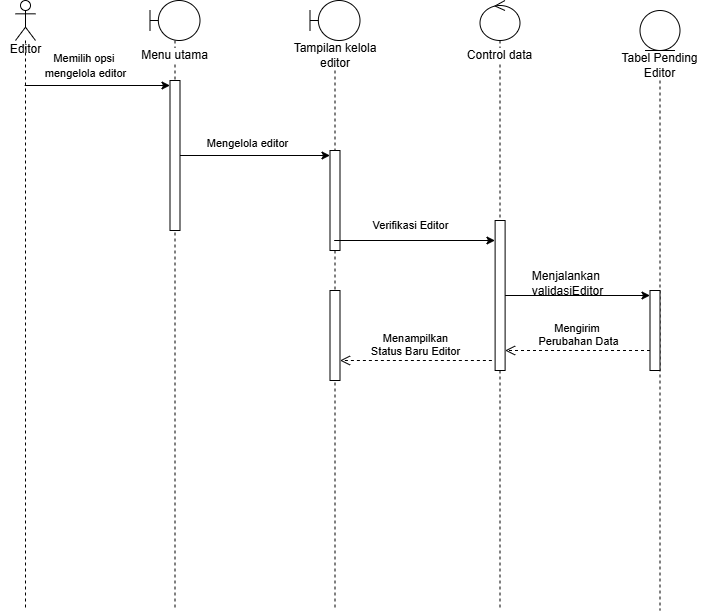

The diagram above was exported from draw.io. Its source (the exported page's mxGraphModel, read from the mxfile embedded in the PNG):
<mxGraphModel dx="1368" dy="607" grid="1" gridSize="10" guides="1" tooltips="1" connect="1" arrows="1" fold="1" page="1" pageScale="1" pageWidth="850" pageHeight="1100" math="0" shadow="0">
  <root>
    <mxCell id="0" />
    <mxCell id="1" parent="0" />
    <mxCell id="DS2O5n1niqpCSh0l685Z-1" value="" style="shape=umlLifeline;perimeter=lifelinePerimeter;whiteSpace=wrap;html=1;container=1;dropTarget=0;collapsible=0;recursiveResize=0;outlineConnect=0;portConstraint=eastwest;newEdgeStyle={&quot;curved&quot;:0,&quot;rounded&quot;:0};participant=umlActor;" parent="1" vertex="1">
      <mxGeometry x="53" y="1080" width="20" height="610" as="geometry" />
    </mxCell>
    <mxCell id="DS2O5n1niqpCSh0l685Z-2" value="" style="shape=umlLifeline;perimeter=lifelinePerimeter;whiteSpace=wrap;html=1;container=1;dropTarget=0;collapsible=0;recursiveResize=0;outlineConnect=0;portConstraint=eastwest;newEdgeStyle={&quot;curved&quot;:0,&quot;rounded&quot;:0};participant=umlBoundary;" parent="1" vertex="1">
      <mxGeometry x="187.5" y="1080" width="50" height="610" as="geometry" />
    </mxCell>
    <mxCell id="DS2O5n1niqpCSh0l685Z-3" value="" style="html=1;points=[[0,0,0,0,5],[0,1,0,0,-5],[1,0,0,0,5],[1,1,0,0,-5]];perimeter=orthogonalPerimeter;outlineConnect=0;targetShapes=umlLifeline;portConstraint=eastwest;newEdgeStyle={&quot;curved&quot;:0,&quot;rounded&quot;:0};" parent="DS2O5n1niqpCSh0l685Z-2" vertex="1">
      <mxGeometry x="20" y="80" width="10" height="150" as="geometry" />
    </mxCell>
    <mxCell id="DS2O5n1niqpCSh0l685Z-4" value="Menu utama" style="text;html=1;align=center;verticalAlign=middle;whiteSpace=wrap;rounded=0;labelBackgroundColor=default;" parent="1" vertex="1">
      <mxGeometry x="170" y="1120" width="85" height="30" as="geometry" />
    </mxCell>
    <mxCell id="DS2O5n1niqpCSh0l685Z-5" value="" style="shape=umlLifeline;perimeter=lifelinePerimeter;whiteSpace=wrap;html=1;container=1;dropTarget=0;collapsible=0;recursiveResize=0;outlineConnect=0;portConstraint=eastwest;newEdgeStyle={&quot;curved&quot;:0,&quot;rounded&quot;:0};participant=umlBoundary;" parent="1" vertex="1">
      <mxGeometry x="347.5" y="1080" width="50" height="610" as="geometry" />
    </mxCell>
    <mxCell id="DS2O5n1niqpCSh0l685Z-6" value="" style="html=1;points=[[0,0,0,0,5],[0,1,0,0,-5],[1,0,0,0,5],[1,1,0,0,-5]];perimeter=orthogonalPerimeter;outlineConnect=0;targetShapes=umlLifeline;portConstraint=eastwest;newEdgeStyle={&quot;curved&quot;:0,&quot;rounded&quot;:0};" parent="DS2O5n1niqpCSh0l685Z-5" vertex="1">
      <mxGeometry x="20" y="150" width="10" height="100" as="geometry" />
    </mxCell>
    <mxCell id="helfAfcEOIW9hPZd6SC1-1" value="" style="html=1;points=[[0,0,0,0,5],[0,1,0,0,-5],[1,0,0,0,5],[1,1,0,0,-5]];perimeter=orthogonalPerimeter;outlineConnect=0;targetShapes=umlLifeline;portConstraint=eastwest;newEdgeStyle={&quot;curved&quot;:0,&quot;rounded&quot;:0};" parent="DS2O5n1niqpCSh0l685Z-5" vertex="1">
      <mxGeometry x="20" y="290" width="10" height="90" as="geometry" />
    </mxCell>
    <mxCell id="DS2O5n1niqpCSh0l685Z-7" value="Tampilan kelola editor" style="text;html=1;align=center;verticalAlign=middle;whiteSpace=wrap;rounded=0;labelBackgroundColor=default;" parent="1" vertex="1">
      <mxGeometry x="313.75" y="1120" width="117.5" height="30" as="geometry" />
    </mxCell>
    <mxCell id="DS2O5n1niqpCSh0l685Z-8" value="" style="shape=umlLifeline;perimeter=lifelinePerimeter;whiteSpace=wrap;html=1;container=1;dropTarget=0;collapsible=0;recursiveResize=0;outlineConnect=0;portConstraint=eastwest;newEdgeStyle={&quot;curved&quot;:0,&quot;rounded&quot;:0};participant=umlControl;" parent="1" vertex="1">
      <mxGeometry x="517.5" y="1080" width="40" height="610" as="geometry" />
    </mxCell>
    <mxCell id="DS2O5n1niqpCSh0l685Z-9" value="" style="html=1;points=[[0,0,0,0,5],[0,1,0,0,-5],[1,0,0,0,5],[1,1,0,0,-5]];perimeter=orthogonalPerimeter;outlineConnect=0;targetShapes=umlLifeline;portConstraint=eastwest;newEdgeStyle={&quot;curved&quot;:0,&quot;rounded&quot;:0};" parent="DS2O5n1niqpCSh0l685Z-8" vertex="1">
      <mxGeometry x="15.11" y="220" width="10" height="150" as="geometry" />
    </mxCell>
    <mxCell id="DS2O5n1niqpCSh0l685Z-10" value="" style="shape=umlLifeline;perimeter=lifelinePerimeter;whiteSpace=wrap;html=1;container=1;dropTarget=0;collapsible=0;recursiveResize=0;outlineConnect=0;portConstraint=eastwest;newEdgeStyle={&quot;curved&quot;:0,&quot;rounded&quot;:0};participant=umlEntity;" parent="1" vertex="1">
      <mxGeometry x="677.5" y="1090" width="40" height="600" as="geometry" />
    </mxCell>
    <mxCell id="DS2O5n1niqpCSh0l685Z-11" value="" style="html=1;points=[[0,0,0,0,5],[0,1,0,0,-5],[1,0,0,0,5],[1,1,0,0,-5]];perimeter=orthogonalPerimeter;outlineConnect=0;targetShapes=umlLifeline;portConstraint=eastwest;newEdgeStyle={&quot;curved&quot;:0,&quot;rounded&quot;:0};" parent="1" vertex="1">
      <mxGeometry x="687.5" y="1370" width="10" height="80" as="geometry" />
    </mxCell>
    <mxCell id="DS2O5n1niqpCSh0l685Z-12" value="Control data" style="text;html=1;align=center;verticalAlign=middle;whiteSpace=wrap;rounded=0;labelBackgroundColor=default;" parent="1" vertex="1">
      <mxGeometry x="495" y="1120" width="85" height="30" as="geometry" />
    </mxCell>
    <mxCell id="DS2O5n1niqpCSh0l685Z-13" value="Tabel Pending Editor" style="text;html=1;align=center;verticalAlign=middle;whiteSpace=wrap;rounded=0;labelBackgroundColor=default;" parent="1" vertex="1">
      <mxGeometry x="655" y="1130" width="85" height="30" as="geometry" />
    </mxCell>
    <mxCell id="DS2O5n1niqpCSh0l685Z-17" value="" style="endArrow=classic;html=1;rounded=0;entryX=0;entryY=0;entryDx=0;entryDy=5;entryPerimeter=0;" parent="1" source="DS2O5n1niqpCSh0l685Z-1" target="DS2O5n1niqpCSh0l685Z-3" edge="1">
      <mxGeometry width="50" height="50" relative="1" as="geometry">
        <mxPoint x="160" y="1260" as="sourcePoint" />
        <mxPoint x="210" y="1210" as="targetPoint" />
      </mxGeometry>
    </mxCell>
    <mxCell id="DS2O5n1niqpCSh0l685Z-18" value="&lt;div&gt;&lt;span style=&quot;font-size: 11px; background-color: rgb(255, 255, 255);&quot;&gt;Memilih opsi&amp;nbsp;&lt;/span&gt;&lt;/div&gt;&lt;div&gt;&lt;span style=&quot;font-size: 11px; background-color: rgb(255, 255, 255);&quot;&gt;mengelola editor&lt;/span&gt;&lt;/div&gt;" style="text;html=1;align=center;verticalAlign=middle;resizable=0;points=[];autosize=1;strokeColor=none;fillColor=none;" parent="1" vertex="1">
      <mxGeometry x="73" y="1125" width="100" height="40" as="geometry" />
    </mxCell>
    <mxCell id="DS2O5n1niqpCSh0l685Z-19" value="" style="endArrow=classic;html=1;rounded=0;" parent="1" source="DS2O5n1niqpCSh0l685Z-3" target="DS2O5n1niqpCSh0l685Z-6" edge="1">
      <mxGeometry width="50" height="50" relative="1" as="geometry">
        <mxPoint x="444.5" y="1320" as="sourcePoint" />
        <mxPoint x="494.5" y="1270" as="targetPoint" />
      </mxGeometry>
    </mxCell>
    <mxCell id="DS2O5n1niqpCSh0l685Z-20" value="&lt;span style=&quot;font-size: 11px; background-color: rgb(255, 255, 255);&quot;&gt;Mengelola editor&lt;/span&gt;" style="text;html=1;align=center;verticalAlign=middle;resizable=0;points=[];autosize=1;strokeColor=none;fillColor=none;" parent="1" vertex="1">
      <mxGeometry x="234.5" y="1208" width="100" height="30" as="geometry" />
    </mxCell>
    <mxCell id="DS2O5n1niqpCSh0l685Z-23" value="" style="endArrow=classic;html=1;rounded=0;" parent="1" source="DS2O5n1niqpCSh0l685Z-5" edge="1">
      <mxGeometry width="50" height="50" relative="1" as="geometry">
        <mxPoint x="394.5" y="1320" as="sourcePoint" />
        <mxPoint x="532.46" y="1320" as="targetPoint" />
      </mxGeometry>
    </mxCell>
    <mxCell id="DS2O5n1niqpCSh0l685Z-24" value="&lt;span style=&quot;font-size: 11px; background-color: rgb(255, 255, 255);&quot;&gt;Verifikasi Editor&lt;/span&gt;" style="text;html=1;align=center;verticalAlign=middle;resizable=0;points=[];autosize=1;strokeColor=none;fillColor=none;" parent="1" vertex="1">
      <mxGeometry x="397.5" y="1290" width="100" height="30" as="geometry" />
    </mxCell>
    <mxCell id="DS2O5n1niqpCSh0l685Z-25" value="" style="endArrow=classic;html=1;rounded=0;entryX=0;entryY=0;entryDx=0;entryDy=5;entryPerimeter=0;" parent="1" source="DS2O5n1niqpCSh0l685Z-9" target="DS2O5n1niqpCSh0l685Z-11" edge="1">
      <mxGeometry width="50" height="50" relative="1" as="geometry">
        <mxPoint x="614.5" y="1450" as="sourcePoint" />
        <mxPoint x="664.5" y="1400" as="targetPoint" />
      </mxGeometry>
    </mxCell>
    <mxCell id="DS2O5n1niqpCSh0l685Z-26" value="&lt;div&gt;Menjalankan&amp;nbsp;&lt;/div&gt;&lt;div&gt;validasiEditor&lt;/div&gt;" style="text;html=1;align=center;verticalAlign=middle;resizable=0;points=[];autosize=1;strokeColor=none;fillColor=none;" parent="1" vertex="1">
      <mxGeometry x="559.5" y="1343" width="90" height="40" as="geometry" />
    </mxCell>
    <mxCell id="DS2O5n1niqpCSh0l685Z-27" value="&lt;div&gt;Mengirim&amp;nbsp;&lt;/div&gt;&lt;div&gt;Perubahan Data&lt;/div&gt;" style="html=1;verticalAlign=bottom;endArrow=open;dashed=1;endSize=8;curved=0;rounded=0;" parent="1" edge="1">
      <mxGeometry relative="1" as="geometry">
        <mxPoint x="687.5" y="1430" as="sourcePoint" />
        <mxPoint x="542.6100000000001" y="1430" as="targetPoint" />
      </mxGeometry>
    </mxCell>
    <mxCell id="helfAfcEOIW9hPZd6SC1-2" value="Menampilkan&lt;br&gt;Status Baru Editor" style="html=1;verticalAlign=bottom;endArrow=open;dashed=1;endSize=8;curved=0;rounded=0;" parent="1" target="helfAfcEOIW9hPZd6SC1-1" edge="1">
      <mxGeometry relative="1" as="geometry">
        <mxPoint x="529.39" y="1440" as="sourcePoint" />
        <mxPoint x="384.5000000000001" y="1440" as="targetPoint" />
      </mxGeometry>
    </mxCell>
    <mxCell id="qixMetwUenK2-w9UexA9-1" value="Editor" style="text;html=1;align=center;verticalAlign=middle;resizable=0;points=[];autosize=1;strokeColor=none;fillColor=none;" parent="1" vertex="1">
      <mxGeometry x="38" y="1114" width="50" height="30" as="geometry" />
    </mxCell>
  </root>
</mxGraphModel>